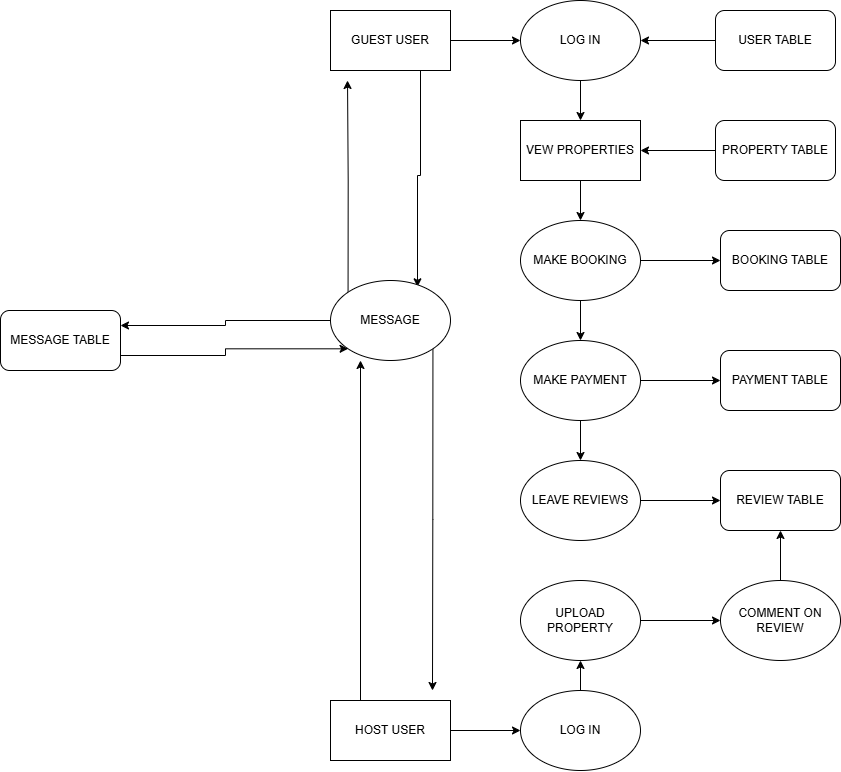

The diagram above was exported from draw.io. Its source (the exported page's mxGraphModel, read from the mxfile embedded in the PNG):
<mxGraphModel dx="2558" dy="842" grid="1" gridSize="10" guides="1" tooltips="1" connect="1" arrows="1" fold="1" page="1" pageScale="1" pageWidth="850" pageHeight="1100" math="0" shadow="0">
  <root>
    <mxCell id="0" />
    <mxCell id="1" parent="0" />
    <mxCell id="Lt9qpxFx2DFTm-JJc-4H-25" style="edgeStyle=orthogonalEdgeStyle;rounded=0;orthogonalLoop=1;jettySize=auto;html=1;exitX=1;exitY=0.5;exitDx=0;exitDy=0;entryX=0;entryY=0.5;entryDx=0;entryDy=0;" edge="1" parent="1" source="Lt9qpxFx2DFTm-JJc-4H-1" target="Lt9qpxFx2DFTm-JJc-4H-2">
      <mxGeometry relative="1" as="geometry" />
    </mxCell>
    <mxCell id="Lt9qpxFx2DFTm-JJc-4H-37" style="edgeStyle=orthogonalEdgeStyle;rounded=0;orthogonalLoop=1;jettySize=auto;html=1;exitX=0.75;exitY=1;exitDx=0;exitDy=0;entryX=0.725;entryY=0.079;entryDx=0;entryDy=0;entryPerimeter=0;" edge="1" parent="1" source="Lt9qpxFx2DFTm-JJc-4H-1" target="Lt9qpxFx2DFTm-JJc-4H-33">
      <mxGeometry relative="1" as="geometry">
        <mxPoint x="130.33333333333348" y="350" as="targetPoint" />
      </mxGeometry>
    </mxCell>
    <mxCell id="Lt9qpxFx2DFTm-JJc-4H-1" value="GUEST USER" style="rounded=0;whiteSpace=wrap;html=1;" vertex="1" parent="1">
      <mxGeometry x="40" y="90" width="120" height="60" as="geometry" />
    </mxCell>
    <mxCell id="Lt9qpxFx2DFTm-JJc-4H-26" style="edgeStyle=orthogonalEdgeStyle;rounded=0;orthogonalLoop=1;jettySize=auto;html=1;exitX=0.5;exitY=1;exitDx=0;exitDy=0;entryX=0.5;entryY=0;entryDx=0;entryDy=0;" edge="1" parent="1" source="Lt9qpxFx2DFTm-JJc-4H-2" target="Lt9qpxFx2DFTm-JJc-4H-4">
      <mxGeometry relative="1" as="geometry" />
    </mxCell>
    <mxCell id="Lt9qpxFx2DFTm-JJc-4H-2" value="LOG IN" style="ellipse;whiteSpace=wrap;html=1;" vertex="1" parent="1">
      <mxGeometry x="230" y="80" width="120" height="80" as="geometry" />
    </mxCell>
    <mxCell id="Lt9qpxFx2DFTm-JJc-4H-24" style="edgeStyle=orthogonalEdgeStyle;rounded=0;orthogonalLoop=1;jettySize=auto;html=1;exitX=0;exitY=0.5;exitDx=0;exitDy=0;" edge="1" parent="1" source="Lt9qpxFx2DFTm-JJc-4H-3" target="Lt9qpxFx2DFTm-JJc-4H-2">
      <mxGeometry relative="1" as="geometry" />
    </mxCell>
    <mxCell id="Lt9qpxFx2DFTm-JJc-4H-3" value="USER TABLE" style="rounded=1;whiteSpace=wrap;html=1;" vertex="1" parent="1">
      <mxGeometry x="425" y="90" width="120" height="60" as="geometry" />
    </mxCell>
    <mxCell id="Lt9qpxFx2DFTm-JJc-4H-27" style="edgeStyle=orthogonalEdgeStyle;rounded=0;orthogonalLoop=1;jettySize=auto;html=1;exitX=0.5;exitY=1;exitDx=0;exitDy=0;entryX=0.5;entryY=0;entryDx=0;entryDy=0;" edge="1" parent="1" source="Lt9qpxFx2DFTm-JJc-4H-4" target="Lt9qpxFx2DFTm-JJc-4H-5">
      <mxGeometry relative="1" as="geometry" />
    </mxCell>
    <mxCell id="Lt9qpxFx2DFTm-JJc-4H-4" value="VEW PROPERTIES" style="rounded=0;whiteSpace=wrap;html=1;" vertex="1" parent="1">
      <mxGeometry x="230" y="200" width="120" height="60" as="geometry" />
    </mxCell>
    <mxCell id="Lt9qpxFx2DFTm-JJc-4H-22" style="edgeStyle=orthogonalEdgeStyle;rounded=0;orthogonalLoop=1;jettySize=auto;html=1;entryX=0;entryY=0.5;entryDx=0;entryDy=0;" edge="1" parent="1" source="Lt9qpxFx2DFTm-JJc-4H-5" target="Lt9qpxFx2DFTm-JJc-4H-7">
      <mxGeometry relative="1" as="geometry" />
    </mxCell>
    <mxCell id="Lt9qpxFx2DFTm-JJc-4H-28" style="edgeStyle=orthogonalEdgeStyle;rounded=0;orthogonalLoop=1;jettySize=auto;html=1;exitX=0.5;exitY=1;exitDx=0;exitDy=0;entryX=0.5;entryY=0;entryDx=0;entryDy=0;" edge="1" parent="1" source="Lt9qpxFx2DFTm-JJc-4H-5" target="Lt9qpxFx2DFTm-JJc-4H-8">
      <mxGeometry relative="1" as="geometry" />
    </mxCell>
    <mxCell id="Lt9qpxFx2DFTm-JJc-4H-5" value="MAKE BOOKING" style="ellipse;whiteSpace=wrap;html=1;" vertex="1" parent="1">
      <mxGeometry x="230" y="300" width="120" height="80" as="geometry" />
    </mxCell>
    <mxCell id="Lt9qpxFx2DFTm-JJc-4H-23" style="edgeStyle=orthogonalEdgeStyle;rounded=0;orthogonalLoop=1;jettySize=auto;html=1;exitX=0;exitY=0.5;exitDx=0;exitDy=0;entryX=1;entryY=0.5;entryDx=0;entryDy=0;" edge="1" parent="1" source="Lt9qpxFx2DFTm-JJc-4H-6" target="Lt9qpxFx2DFTm-JJc-4H-4">
      <mxGeometry relative="1" as="geometry" />
    </mxCell>
    <mxCell id="Lt9qpxFx2DFTm-JJc-4H-6" value="PROPERTY TABLE" style="rounded=1;whiteSpace=wrap;html=1;" vertex="1" parent="1">
      <mxGeometry x="425" y="200" width="120" height="60" as="geometry" />
    </mxCell>
    <mxCell id="Lt9qpxFx2DFTm-JJc-4H-7" value="BOOKING TABLE" style="rounded=1;whiteSpace=wrap;html=1;" vertex="1" parent="1">
      <mxGeometry x="430" y="310" width="120" height="60" as="geometry" />
    </mxCell>
    <mxCell id="Lt9qpxFx2DFTm-JJc-4H-21" style="edgeStyle=orthogonalEdgeStyle;rounded=0;orthogonalLoop=1;jettySize=auto;html=1;exitX=1;exitY=0.5;exitDx=0;exitDy=0;" edge="1" parent="1" source="Lt9qpxFx2DFTm-JJc-4H-8" target="Lt9qpxFx2DFTm-JJc-4H-9">
      <mxGeometry relative="1" as="geometry" />
    </mxCell>
    <mxCell id="Lt9qpxFx2DFTm-JJc-4H-29" style="edgeStyle=orthogonalEdgeStyle;rounded=0;orthogonalLoop=1;jettySize=auto;html=1;exitX=0.5;exitY=1;exitDx=0;exitDy=0;entryX=0.5;entryY=0;entryDx=0;entryDy=0;" edge="1" parent="1" source="Lt9qpxFx2DFTm-JJc-4H-8" target="Lt9qpxFx2DFTm-JJc-4H-10">
      <mxGeometry relative="1" as="geometry" />
    </mxCell>
    <mxCell id="Lt9qpxFx2DFTm-JJc-4H-8" value="MAKE PAYMENT" style="ellipse;whiteSpace=wrap;html=1;" vertex="1" parent="1">
      <mxGeometry x="230" y="420" width="120" height="80" as="geometry" />
    </mxCell>
    <mxCell id="Lt9qpxFx2DFTm-JJc-4H-9" value="PAYMENT TABLE" style="rounded=1;whiteSpace=wrap;html=1;" vertex="1" parent="1">
      <mxGeometry x="430" y="430" width="120" height="60" as="geometry" />
    </mxCell>
    <mxCell id="Lt9qpxFx2DFTm-JJc-4H-19" style="edgeStyle=orthogonalEdgeStyle;rounded=0;orthogonalLoop=1;jettySize=auto;html=1;exitX=1;exitY=0.5;exitDx=0;exitDy=0;entryX=0;entryY=0.5;entryDx=0;entryDy=0;" edge="1" parent="1" source="Lt9qpxFx2DFTm-JJc-4H-10" target="Lt9qpxFx2DFTm-JJc-4H-14">
      <mxGeometry relative="1" as="geometry" />
    </mxCell>
    <mxCell id="Lt9qpxFx2DFTm-JJc-4H-10" value="LEAVE REVIEWS" style="ellipse;whiteSpace=wrap;html=1;" vertex="1" parent="1">
      <mxGeometry x="230" y="540" width="120" height="80" as="geometry" />
    </mxCell>
    <mxCell id="Lt9qpxFx2DFTm-JJc-4H-16" style="edgeStyle=orthogonalEdgeStyle;rounded=0;orthogonalLoop=1;jettySize=auto;html=1;exitX=1;exitY=0.5;exitDx=0;exitDy=0;" edge="1" parent="1" source="Lt9qpxFx2DFTm-JJc-4H-11" target="Lt9qpxFx2DFTm-JJc-4H-12">
      <mxGeometry relative="1" as="geometry" />
    </mxCell>
    <mxCell id="Lt9qpxFx2DFTm-JJc-4H-11" value="HOST USER" style="rounded=0;whiteSpace=wrap;html=1;" vertex="1" parent="1">
      <mxGeometry x="40" y="780" width="120" height="60" as="geometry" />
    </mxCell>
    <mxCell id="Lt9qpxFx2DFTm-JJc-4H-17" style="edgeStyle=orthogonalEdgeStyle;rounded=0;orthogonalLoop=1;jettySize=auto;html=1;exitX=0.5;exitY=0;exitDx=0;exitDy=0;entryX=0.5;entryY=1;entryDx=0;entryDy=0;" edge="1" parent="1" source="Lt9qpxFx2DFTm-JJc-4H-12" target="Lt9qpxFx2DFTm-JJc-4H-13">
      <mxGeometry relative="1" as="geometry" />
    </mxCell>
    <mxCell id="Lt9qpxFx2DFTm-JJc-4H-12" value="LOG IN" style="ellipse;whiteSpace=wrap;html=1;" vertex="1" parent="1">
      <mxGeometry x="230" y="770" width="120" height="80" as="geometry" />
    </mxCell>
    <mxCell id="Lt9qpxFx2DFTm-JJc-4H-31" style="edgeStyle=orthogonalEdgeStyle;rounded=0;orthogonalLoop=1;jettySize=auto;html=1;exitX=1;exitY=0.5;exitDx=0;exitDy=0;entryX=0;entryY=0.5;entryDx=0;entryDy=0;" edge="1" parent="1" source="Lt9qpxFx2DFTm-JJc-4H-13" target="Lt9qpxFx2DFTm-JJc-4H-30">
      <mxGeometry relative="1" as="geometry" />
    </mxCell>
    <mxCell id="Lt9qpxFx2DFTm-JJc-4H-13" value="UPLOAD PROPERTY" style="ellipse;whiteSpace=wrap;html=1;" vertex="1" parent="1">
      <mxGeometry x="230" y="660" width="120" height="80" as="geometry" />
    </mxCell>
    <mxCell id="Lt9qpxFx2DFTm-JJc-4H-14" value="REVIEW TABLE" style="rounded=1;whiteSpace=wrap;html=1;" vertex="1" parent="1">
      <mxGeometry x="430" y="550" width="120" height="60" as="geometry" />
    </mxCell>
    <mxCell id="Lt9qpxFx2DFTm-JJc-4H-32" style="edgeStyle=orthogonalEdgeStyle;rounded=0;orthogonalLoop=1;jettySize=auto;html=1;exitX=0.5;exitY=0;exitDx=0;exitDy=0;entryX=0.5;entryY=1;entryDx=0;entryDy=0;" edge="1" parent="1" source="Lt9qpxFx2DFTm-JJc-4H-30" target="Lt9qpxFx2DFTm-JJc-4H-14">
      <mxGeometry relative="1" as="geometry" />
    </mxCell>
    <mxCell id="Lt9qpxFx2DFTm-JJc-4H-30" value="COMMENT ON REVIEW" style="ellipse;whiteSpace=wrap;html=1;" vertex="1" parent="1">
      <mxGeometry x="430" y="660" width="120" height="80" as="geometry" />
    </mxCell>
    <mxCell id="Lt9qpxFx2DFTm-JJc-4H-38" style="edgeStyle=orthogonalEdgeStyle;rounded=0;orthogonalLoop=1;jettySize=auto;html=1;exitX=0;exitY=0;exitDx=0;exitDy=0;" edge="1" parent="1" source="Lt9qpxFx2DFTm-JJc-4H-33">
      <mxGeometry relative="1" as="geometry">
        <mxPoint x="57" y="159.9999999999999" as="targetPoint" />
      </mxGeometry>
    </mxCell>
    <mxCell id="Lt9qpxFx2DFTm-JJc-4H-39" style="edgeStyle=orthogonalEdgeStyle;rounded=0;orthogonalLoop=1;jettySize=auto;html=1;exitX=1;exitY=1;exitDx=0;exitDy=0;" edge="1" parent="1" source="Lt9qpxFx2DFTm-JJc-4H-33">
      <mxGeometry relative="1" as="geometry">
        <mxPoint x="142" y="770" as="targetPoint" />
      </mxGeometry>
    </mxCell>
    <mxCell id="Lt9qpxFx2DFTm-JJc-4H-40" style="edgeStyle=orthogonalEdgeStyle;rounded=0;orthogonalLoop=1;jettySize=auto;html=1;exitX=0;exitY=0.5;exitDx=0;exitDy=0;entryX=1;entryY=0.25;entryDx=0;entryDy=0;" edge="1" parent="1" source="Lt9qpxFx2DFTm-JJc-4H-33" target="Lt9qpxFx2DFTm-JJc-4H-34">
      <mxGeometry relative="1" as="geometry" />
    </mxCell>
    <mxCell id="Lt9qpxFx2DFTm-JJc-4H-33" value="MESSAGE" style="ellipse;whiteSpace=wrap;html=1;" vertex="1" parent="1">
      <mxGeometry x="40" y="360" width="120" height="80" as="geometry" />
    </mxCell>
    <mxCell id="Lt9qpxFx2DFTm-JJc-4H-41" style="edgeStyle=orthogonalEdgeStyle;rounded=0;orthogonalLoop=1;jettySize=auto;html=1;exitX=1;exitY=0.75;exitDx=0;exitDy=0;entryX=0;entryY=1;entryDx=0;entryDy=0;" edge="1" parent="1" source="Lt9qpxFx2DFTm-JJc-4H-34" target="Lt9qpxFx2DFTm-JJc-4H-33">
      <mxGeometry relative="1" as="geometry" />
    </mxCell>
    <mxCell id="Lt9qpxFx2DFTm-JJc-4H-34" value="MESSAGE TABLE" style="rounded=1;whiteSpace=wrap;html=1;" vertex="1" parent="1">
      <mxGeometry x="-290" y="390" width="120" height="60" as="geometry" />
    </mxCell>
    <mxCell id="Lt9qpxFx2DFTm-JJc-4H-35" style="edgeStyle=orthogonalEdgeStyle;rounded=0;orthogonalLoop=1;jettySize=auto;html=1;exitX=0.25;exitY=0;exitDx=0;exitDy=0;entryX=0.25;entryY=1;entryDx=0;entryDy=0;entryPerimeter=0;" edge="1" parent="1" source="Lt9qpxFx2DFTm-JJc-4H-11" target="Lt9qpxFx2DFTm-JJc-4H-33">
      <mxGeometry relative="1" as="geometry" />
    </mxCell>
  </root>
</mxGraphModel>